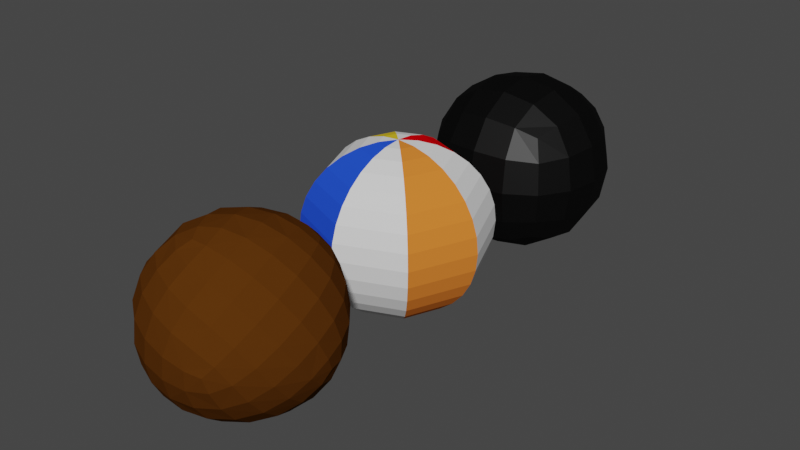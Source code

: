# Source: Ammunition.blend  (saved by Blender 2.80.75; exported with 4.5.12 LTS)
import bpy
from mathutils import Matrix  # noqa: F401  (used for matrix-valued properties, if any)

bpy.ops.wm.read_factory_settings(use_empty=True)
scene = bpy.context.scene
scene.name = 'Scene'

# ---- collections
col_collection = bpy.data.collections.new('Collection'); scene.collection.children.link(col_collection)

# ---- materials (node trees are filled in below, after node groups)
mat_brown = bpy.data.materials.new('Brown')
mat_brown.use_transparent_shadow = False
mat_darkbrown = bpy.data.materials.new('DarkBrown')
mat_darkbrown.use_transparent_shadow = False
mat_metal = bpy.data.materials.new('Metal')
mat_metal.use_transparent_shadow = False
mat_red = bpy.data.materials.new('Red')
mat_red.alpha_threshold = 0.0
mat_red.use_transparent_shadow = False
mat_red.line_color = (0.0, 0.0, 0.0, 1.0)
mat_blue = bpy.data.materials.new('Blue')
mat_blue.use_transparent_shadow = False
mat_yellow = bpy.data.materials.new('Yellow')
mat_yellow.use_transparent_shadow = False
mat_orange = bpy.data.materials.new('Orange')
mat_orange.use_transparent_shadow = False
mat_white = bpy.data.materials.new('White')
mat_white.use_transparent_shadow = False

# ---- material node trees
mat_brown.use_nodes = True; mat_brown.node_tree.nodes.clear()
_N = mat_brown.node_tree.nodes; _L = mat_brown.node_tree.links
n0 = _N.new('ShaderNodeOutputMaterial'); n0.name = 'Material Output'; n0.location = (300, 300)
n1 = _N.new('ShaderNodeBsdfDiffuse'); n1.name = 'Diffuse BSDF'; n1.location = (90, 248)
n1.inputs[0].default_value = (0.09225, 0.03054, 0.003623, 1.0)
_L.new(n1.outputs[0], n0.inputs[0])
n0.is_active_output = True
mat_darkbrown.use_nodes = True; mat_darkbrown.node_tree.nodes.clear()
_N = mat_darkbrown.node_tree.nodes; _L = mat_darkbrown.node_tree.links
n0 = _N.new('ShaderNodeOutputMaterial'); n0.name = 'Material Output'; n0.location = (300, 300)
n1 = _N.new('ShaderNodeBsdfDiffuse'); n1.name = 'Diffuse BSDF'; n1.location = (87, 235)
n1.inputs[0].default_value = (0.02658, 0.009918, 0.002054, 1.0)
_L.new(n1.outputs[0], n0.inputs[0])
n0.is_active_output = True
mat_metal.use_nodes = True; mat_metal.node_tree.nodes.clear()
_N = mat_metal.node_tree.nodes; _L = mat_metal.node_tree.links
n0 = _N.new('ShaderNodeOutputMaterial'); n0.name = 'Material Output'; n0.location = (293, 238)
n1 = _N.new('ShaderNodeBsdfAnisotropic'); n1.name = 'Glossy BSDF'; n1.location = (60, 219)
n1.distribution = 'GGX'
n1.inputs[0].default_value = (0.02479, 0.02479, 0.02479, 1.0)
_L.new(n1.outputs[0], n0.inputs[0])
n0.is_active_output = True
mat_red.use_nodes = True; mat_red.node_tree.nodes.clear()
_N = mat_red.node_tree.nodes; _L = mat_red.node_tree.links
n0 = _N.new('ShaderNodeOutputMaterial'); n0.name = 'Material Output'; n0.location = (300, 300)
n1 = _N.new('ShaderNodeBsdfDiffuse'); n1.name = 'Diffuse BSDF'; n1.location = (28, 245)
n1.inputs[0].default_value = (0.8, 0.0, 0.002543, 1.0)
_L.new(n1.outputs[0], n0.inputs[0])
n0.is_active_output = True
mat_blue.use_nodes = True; mat_blue.node_tree.nodes.clear()
_N = mat_blue.node_tree.nodes; _L = mat_blue.node_tree.links
n0 = _N.new('ShaderNodeOutputMaterial'); n0.name = 'Material Output'; n0.location = (300, 300)
n1 = _N.new('ShaderNodeBsdfDiffuse'); n1.name = 'Diffuse BSDF'; n1.location = (100, 242)
n1.inputs[0].default_value = (0.02006, 0.0817, 0.8, 1.0)
_L.new(n1.outputs[0], n0.inputs[0])
n0.is_active_output = True
mat_yellow.use_nodes = True; mat_yellow.node_tree.nodes.clear()
_N = mat_yellow.node_tree.nodes; _L = mat_yellow.node_tree.links
n0 = _N.new('ShaderNodeOutputMaterial'); n0.name = 'Material Output'; n0.location = (300, 300)
n1 = _N.new('ShaderNodeBsdfDiffuse'); n1.name = 'Diffuse BSDF'; n1.location = (81, 266)
n1.inputs[0].default_value = (0.8, 0.557, 0.02605, 1.0)
_L.new(n1.outputs[0], n0.inputs[0])
n0.is_active_output = True
mat_orange.use_nodes = True; mat_orange.node_tree.nodes.clear()
_N = mat_orange.node_tree.nodes; _L = mat_orange.node_tree.links
n0 = _N.new('ShaderNodeOutputMaterial'); n0.name = 'Material Output'; n0.location = (300, 300)
n1 = _N.new('ShaderNodeBsdfDiffuse'); n1.name = 'Diffuse BSDF'; n1.location = (32, 224)
n1.inputs[0].default_value = (0.8, 0.2112, 0.03274, 1.0)
_L.new(n1.outputs[0], n0.inputs[0])
n0.is_active_output = True
mat_white.use_nodes = True; mat_white.node_tree.nodes.clear()
_N = mat_white.node_tree.nodes; _L = mat_white.node_tree.links
n0 = _N.new('ShaderNodeOutputMaterial'); n0.name = 'Material Output'; n0.location = (300, 300)
n1 = _N.new('ShaderNodeBsdfDiffuse'); n1.name = 'Diffuse BSDF'; n1.location = (63, 277)
_L.new(n1.outputs[0], n0.inputs[0])
n0.is_active_output = True

# ---- world
world_world = bpy.data.worlds.new('World'); scene.world = world_world
world_world.use_nodes = True; world_world.node_tree.nodes.clear()
_N = world_world.node_tree.nodes; _L = world_world.node_tree.links
n0 = _N.new('ShaderNodeOutputWorld'); n0.name = 'World Output'; n0.location = (300, 300)
n1 = _N.new('ShaderNodeBackground'); n1.name = 'Background'; n1.location = (10, 300)
n1.inputs[0].default_value = (0.05088, 0.05088, 0.05088, 1.0)
_L.new(n1.outputs[0], n0.inputs[0])
n0.is_active_output = True
world_world.color = (0.05088, 0.05088, 0.05088)
world_world.use_sun_shadow = False
world_world.sun_shadow_jitter_overblur = 0.0

# ---- meshes
me_cube = bpy.data.meshes.new('Cube')
me_cube.from_pydata([(-0.3373, 0.722, 0.02736), (0.4143, 0.4778, 0.5754), (-0.7336, -0.1234, 0.212), (0.002879, -0.3728, 0.7674), (0.1001, 0.3438, -0.7461), (0.8546, 0.09815, -0.1926), (-0.3144, -0.5118, -0.5577), (0.4419, -0.7548, -0.004891), (0.8539, -0.1156, -0.1701), (0.7684, -0.3913, -0.1209), (0.6063, -0.6267, -0.05758), (0.584, 0.4456, 0.4488), (0.753, 0.3506, 0.2294), (0.8469, 0.2164, -0.01335), (-0.1882, 0.7555, 0.1763), (0.03605, 0.727, 0.3616), (0.2625, 0.6113, 0.506), (0.2923, -0.7902, -0.1552), (0.06684, -0.7566, -0.339), (-0.1602, -0.6437, -0.4854), (-0.6039, -0.2032, 0.3803), (-0.4049, -0.2922, 0.5799), (-0.2066, -0.3555, 0.7214), (0.3095, 0.3259, -0.6989), (0.5631, 0.2677, -0.5646), (0.762, 0.1794, -0.3687), (-0.6884, -0.2409, 0.01829), (-0.5975, -0.3771, -0.2257), (-0.4811, -0.4752, -0.4262), (-0.5034, 0.5971, 0.08015), (-0.6134, 0.376, 0.129), (-0.7054, 0.1014, 0.1761), (0.3773, -0.7532, 0.2002), (0.2567, -0.6738, 0.4549), (0.1143, -0.524, 0.6623), (-0.2521, -0.3488, -0.6839), (-0.1384, -0.09763, -0.7826), (-0.00449, 0.1624, -0.7965), (-0.01138, 0.4944, -0.6397), (-0.1538, 0.6442, -0.4324), (-0.2744, 0.7236, -0.1776), (0.1074, -0.1919, 0.819), (0.2413, 0.06803, 0.8052), (0.355, 0.3192, 0.7065), (-0.5007, 0.5513, -0.2016), (-0.3954, 0.4545, -0.4758), (-0.2236, 0.3099, -0.6884), (-0.6235, 0.3125, -0.1778), (-0.575, 0.188, -0.4458), (-0.387, 0.04809, -0.6677), (-0.7092, 0.02267, -0.1015), (-0.6673, -0.1067, -0.3522), (-0.4845, -0.2286, -0.5698), (-0.1465, -0.5858, 0.5639), (-0.4092, -0.5451, 0.4082), (-0.558, -0.4261, 0.1991), (-0.01907, -0.7536, 0.3375), (-0.2914, -0.7224, 0.1671), (-0.4617, -0.5912, -0.04126), (0.1306, -0.8272, 0.07711), (-0.1231, -0.799, -0.09746), (-0.3461, -0.6729, -0.2707), (0.4756, -0.6367, -0.3111), (0.2542, -0.5906, -0.5221), (-0.001131, -0.4824, -0.6589), (0.6386, -0.3904, -0.4026), (0.4155, -0.3321, -0.6285), (0.1418, -0.2295, -0.7652), (0.7364, -0.09828, -0.4297), (0.5261, -0.02936, -0.6457), (0.2597, 0.05606, -0.7775), (0.8644, -0.04244, 0.1056), (0.7702, 0.07711, 0.3748), (0.5874, 0.199, 0.5924), (0.7786, -0.3293, 0.1828), (0.6779, -0.2176, 0.4684), (0.4899, -0.07769, 0.6903), (0.6036, -0.5809, 0.2241), (0.4983, -0.4841, 0.4984), (0.3265, -0.3395, 0.711), (0.104, 0.4528, 0.6815), (-0.1513, 0.561, 0.5447), (-0.3727, 0.6071, 0.3337), (-0.03886, 0.1999, 0.7878), (-0.3127, 0.3025, 0.6511), (-0.5238, 0.3581, 0.42), (-0.1568, -0.08566, 0.8001), (-0.3678, 0.008359, 0.661), (-0.5766, 0.07952, 0.4422), (0.726, 0.4018, -0.1935), (0.5148, 0.5177, -0.3874), (0.2494, 0.5562, -0.5414), (0.6188, 0.5631, 0.04759), (0.3943, 0.6928, -0.1445), (0.122, 0.724, -0.315), (0.449, 0.6433, 0.2933), (0.226, 0.7694, 0.12), (-0.0277, 0.7976, -0.05454), (-0.2404, -0.1132, 0.3802), (-0.1379, -0.1565, 0.4863), (-0.3327, -0.2885, -0.08059), (-0.2846, -0.3632, -0.2061), (-0.3359, 0.347, -0.01469), (-0.3775, 0.2019, 0.01475), (-0.3412, 0.3118, -0.1693), (-0.3835, 0.1645, -0.1351), (-0.2673, -0.3905, 0.01537), (-0.2163, -0.4698, -0.1103), (-0.1206, -0.003505, 0.5248), (-0.2258, 0.03667, 0.4153), (-0.5568, 0.3868, -0.3334), (-0.4117, 0.2593, -0.5896), (-0.6863, 0.1032, -0.2773), (-0.5491, -0.02444, -0.5271), (-0.4145, 0.6652, -0.06913), (-0.344, 0.6138, -0.335), (-0.2059, 0.4934, -0.5777), (-0.03782, 0.3374, -0.7386), (-0.198, 0.1085, -0.7594), (-0.328, -0.1599, -0.7003), (-0.3958, -0.4015, -0.5759), (-0.5926, -0.3065, -0.4019), (-0.7235, -0.1819, -0.1645), (-0.7428, -0.07404, 0.08712), (-0.4959, 0.2032, -0.1818), (-0.5994, 0.4728, -0.03956), (-0.227, -0.6751, 0.3817), (-0.4672, -0.5957, 0.1987), (-0.08095, -0.8023, 0.1251), (-0.3312, -0.721, -0.0585), (-0.06242, -0.4728, 0.698), (-0.3193, -0.4615, 0.5889), (-0.5339, -0.3856, 0.4058), (-0.6837, -0.2506, 0.2219), (-0.3278, -0.2161, 0.4495), (-0.5079, -0.5491, -0.245), (-0.3364, -0.5923, -0.4474), (-0.1462, -0.7433, -0.3076), (0.09135, -0.8202, -0.1342), (0.3178, -0.8041, 0.02993), (0.1899, -0.7772, 0.2777), (0.05179, -0.6569, 0.5204), (0.4599, -0.5037, -0.4835), (0.2086, -0.4223, -0.6668), (0.5973, -0.2199, -0.546), (0.3461, -0.1386, -0.7293), (0.4659, -0.7223, -0.1368), (0.2788, -0.7167, -0.3452), (0.04123, -0.6397, -0.5186), (-0.1882, -0.5105, -0.6141), (-0.06529, -0.2978, -0.7488), (0.06473, -0.02943, -0.8079), (0.1698, 0.2284, -0.7769), (0.4288, 0.1602, -0.6947), (0.6664, 0.08322, -0.5214), (0.8236, 0.01666, -0.2993), (0.7729, -0.2587, -0.2912), (0.6429, -0.5271, -0.2321), (0.798, -0.1324, 0.2931), (0.652, -0.005152, 0.5497), (0.6606, -0.4161, 0.3556), (0.5146, -0.2889, 0.6122), (0.8789, 0.0406, -0.06965), (0.8345, 0.1565, 0.1815), (0.6964, 0.2769, 0.4241), (0.4985, 0.3718, 0.5982), (0.4309, 0.1303, 0.7229), (0.3008, -0.1381, 0.782), (0.1407, -0.367, 0.7612), (0.3088, -0.523, 0.6003), (0.4469, -0.6434, 0.3576), (0.5209, -0.6983, 0.09307), (0.7124, -0.4968, 0.05882), (0.8424, -0.2284, -0.0002805), (-0.1058, 0.3927, 0.6894), (-0.357, 0.4741, 0.5061), (-0.2423, 0.1092, 0.7518), (-0.4849, 0.1959, 0.5676), (0.291, 0.4801, 0.6356), (0.06166, 0.6102, 0.5412), (-0.1759, 0.6871, 0.3678), (-0.3625, 0.6919, 0.1589), (-0.5357, 0.496, 0.253), (-0.648, 0.2351, 0.3133), (-0.683, -0.03721, 0.3027), (-0.2178, -0.116, 0.5828), (-0.3138, -0.1897, 0.7183), (-0.06687, -0.258, 0.7994), (0.03816, -0.0001684, 0.8305), (0.1682, 0.2682, 0.7714), (0.5811, 0.5641, -0.1758), (0.3298, 0.6455, -0.3591), (0.4351, 0.6914, 0.08076), (0.1838, 0.7727, -0.1025), (0.8195, 0.2314, -0.1981), (0.6607, 0.355, -0.393), (0.4231, 0.4319, -0.5664), (0.1653, 0.4432, -0.6754), (0.0511, 0.6273, -0.4978), (-0.08699, 0.7476, -0.2551), (-0.2149, 0.7744, -0.007343), (0.01154, 0.7906, 0.1568), (0.2491, 0.7137, 0.3302), (0.4393, 0.5627, 0.47), (0.6212, 0.5183, 0.2616), (0.7592, 0.398, 0.01893), (-0.2715, 0.2687, -0.09843), (-0.1872, -0.3656, -0.1177), (-0.0932, -0.04674, 0.4293), (-0.5296, 0.1034, -0.01273), (-0.3454, -0.4909, 0.02677), (-0.4679, -0.2995, -0.1487), (-0.2985, 0.06135, 0.5174), (-0.4524, 0.3709, -0.0713), (-0.4526, -0.3252, 0.05308), (-0.4083, -0.03989, 0.3856), (-0.4854, 0.2693, 0.09742), (-0.3614, -0.4661, -0.1766)], [], [(110, 44, 115, 45), (51, 112, 48, 113), (111, 45, 116, 46), (120, 28, 121, 52), (105, 124, 50, 209), (124, 104, 213, 47), (29, 181, 0, 114), (166, 42, 167, 76), (40, 199, 39, 115), (165, 43, 166, 73), (39, 198, 38, 116), (56, 141, 53, 126), (38, 197, 4, 117), (4, 152, 37, 117), (45, 115, 39, 116), (50, 124, 47, 112), (37, 151, 36, 118), (52, 113, 49, 119), (122, 26, 123, 50), (36, 150, 35, 119), (35, 149, 6, 120), (6, 136, 28, 120), (44, 125, 29, 114), (28, 135, 27, 121), (181, 29, 182, 82), (121, 27, 122, 51), (27, 211, 26, 122), (2, 184, 31, 123), (103, 209, 31, 216), (26, 133, 2, 123), (51, 122, 50, 112), (52, 121, 51, 113), (105, 206, 104, 124), (30, 182, 29, 125), (48, 112, 47, 110), (49, 113, 48, 111), (126, 53, 131, 54), (60, 128, 57, 129), (127, 54, 132, 55), (210, 107, 217, 58), (58, 217, 27, 135), (67, 143, 64, 150), (3, 187, 22, 130), (118, 36, 119, 49), (22, 186, 21, 131), (130, 34, 168, 3), (106, 210, 55, 214), (21, 134, 20, 132), (65, 157, 62, 142), (20, 184, 2, 133), (101, 211, 27, 217), (99, 208, 98, 134), (138, 17, 139, 59), (0, 200, 40, 114), (6, 149, 19, 136), (53, 141, 34, 130), (19, 148, 18, 137), (137, 18, 138, 60), (18, 147, 17, 138), (139, 7, 171, 32), (17, 146, 7, 139), (140, 32, 170, 33), (60, 138, 59, 128), (61, 137, 60, 129), (141, 33, 169, 34), (57, 128, 56, 126), (58, 129, 57, 127), (142, 62, 147, 63), (69, 144, 66, 145), (143, 63, 148, 64), (152, 23, 153, 70), (76, 159, 73, 166), (7, 146, 10, 171), (63, 147, 18, 148), (64, 148, 19, 149), (74, 173, 71, 158), (140, 33, 141, 56), (150, 36, 151, 67), (68, 156, 65, 144), (151, 37, 152, 70), (70, 145, 67, 151), (154, 25, 155, 68), (197, 38, 198, 91), (152, 4, 197, 23), (62, 157, 10, 146), (153, 23, 196, 24), (153, 24, 154, 69), (154, 24, 195, 25), (8, 155, 5, 162), (155, 25, 194, 5), (93, 190, 90, 191), (9, 156, 8, 173), (69, 154, 68, 144), (70, 153, 69, 145), (10, 157, 9, 172), (66, 144, 65, 142), (67, 145, 66, 143), (158, 71, 163, 72), (78, 160, 75, 161), (159, 72, 164, 73), (168, 34, 169, 79), (85, 175, 82, 182), (205, 12, 163, 13), (204, 11, 164, 12), (83, 189, 80, 174), (203, 1, 165, 11), (77, 172, 74, 160), (189, 42, 166, 43), (49, 111, 46, 118), (79, 161, 76, 167), (170, 32, 171, 77), (188, 41, 167, 42), (187, 3, 168, 41), (149, 35, 150, 64), (119, 35, 120, 52), (71, 173, 8, 162), (169, 33, 170, 78), (75, 158, 72, 159), (203, 11, 204, 95), (171, 10, 172, 77), (78, 170, 77, 160), (79, 169, 78, 161), (172, 9, 173, 74), (75, 160, 74, 158), (76, 161, 75, 159), (84, 174, 81, 175), (174, 80, 179, 81), (87, 176, 84, 177), (175, 81, 180, 82), (184, 20, 215, 88), (94, 191, 91, 198), (1, 203, 16, 178), (47, 125, 44, 110), (16, 202, 15, 179), (62, 146, 17, 147), (15, 201, 14, 180), (92, 205, 89, 190), (14, 200, 0, 181), (182, 30, 183, 85), (86, 188, 83, 176), (88, 177, 85, 183), (186, 22, 187, 86), (183, 30, 216, 31), (109, 212, 88, 215), (139, 32, 140, 59), (134, 98, 215, 20), (185, 99, 134, 21), (185, 21, 186, 87), (208, 99, 185, 108), (188, 42, 189, 83), (46, 116, 38, 117), (87, 186, 86, 176), (88, 212, 87, 177), (84, 176, 83, 174), (85, 177, 84, 175), (48, 110, 45, 111), (190, 89, 195, 90), (96, 192, 93, 193), (191, 90, 196, 91), (200, 14, 201, 97), (207, 101, 217, 107), (167, 41, 168, 79), (89, 194, 25, 195), (133, 26, 214, 55), (90, 195, 24, 196), (91, 196, 23, 197), (198, 39, 199, 94), (95, 204, 92, 192), (199, 40, 200, 97), (97, 193, 94, 199), (202, 16, 203, 95), (187, 41, 188, 86), (89, 205, 13, 194), (201, 15, 202, 96), (204, 12, 205, 92), (206, 102, 213, 104), (96, 202, 95, 192), (97, 201, 96, 193), (93, 192, 92, 190), (94, 193, 93, 191), (103, 216, 102, 206), (107, 210, 106, 207), (207, 100, 211, 101), (208, 108, 212, 109), (213, 102, 216, 30), (127, 55, 210, 58), (106, 214, 100, 207), (59, 140, 56, 128), (61, 129, 58, 135), (135, 28, 136, 61), (80, 189, 43, 178), (57, 126, 54, 127), (66, 142, 63, 143), (109, 215, 98, 208), (108, 185, 87, 212), (105, 209, 103, 206), (136, 19, 137, 61), (194, 13, 162, 5), (155, 8, 156, 68), (156, 9, 157, 65), (178, 43, 165, 1), (73, 164, 11, 165), (72, 163, 12, 164), (71, 162, 13, 163), (82, 180, 14, 181), (81, 179, 15, 180), (80, 178, 16, 179), (211, 100, 214, 26), (55, 132, 20, 133), (54, 131, 21, 132), (53, 130, 22, 131), (183, 31, 184, 88), (123, 31, 209, 50), (117, 37, 118, 46), (44, 114, 40, 115), (47, 213, 30, 125)])
me_cube.polygons.foreach_set('material_index', [0, 0, 0, 0, 0, 0, 0, 0, 0, 0, 0, 0, 0, 0, 0, 0, 0, 0, 0, 0, 0, 0, 0, 0, 0, 0, 0, 0, 0, 0, 0, 0, 1, 0, 0, 0, 0, 0, 0, 0, 0, 0, 0, 0, 0, 0, 0, 0, 0, 0, 0, 1, 0, 0, 0, 0, 0, 0, 0, 0, 0, 0, 0, 0, 0, 0, 0, 0, 0, 0, 0, 0, 0, 0, 0, 0, 0, 0, 0, 0, 0, 0, 0, 0, 0, 0, 0, 0, 0, 0, 0, 0, 0, 0, 0, 0, 0, 0, 0, 0, 0, 0, 0, 0, 0, 0, 0, 0, 0, 0, 0, 0, 0, 0, 0, 0, 0, 0, 0, 0, 0, 0, 0, 0, 0, 0, 0, 0, 0, 0, 0, 0, 0, 0, 0, 0, 0, 0, 0, 0, 0, 0, 0, 0, 0, 0, 0, 0, 1, 0, 0, 0, 0, 0, 0, 0, 0, 0, 0, 0, 1, 0, 0, 0, 0, 0, 0, 0, 0, 0, 0, 0, 0, 0, 0, 1, 0, 0, 0, 0, 1, 1, 1, 1, 0, 0, 1, 0, 0, 0, 0, 0, 0, 1, 0, 1, 0, 0, 0, 0, 0, 0, 0, 0, 0, 0, 0, 0, 0, 0, 0, 0, 0, 0, 0, 0])
_uv = me_cube.uv_layers.new(name='UVMap')
_uv.uv.foreach_set('vector', [0.4688, 0.09375, 0.4375, 0.0625, 0.4688, 0.03125, 0.5, 0.0625, 0.5, 0.1875, 0.4696, 0.1563, 0.5, 0.125, 0.5313, 0.1563, 0.5313, 0.09375, 0.5, 0.0625, 0.5313, 0.03125, 0.5625, 0.0625, 0.5938, 0.2188, 0.5625, 0.25, 0.5315, 0.2188, 0.5625, 0.1875, 0.4219, 0.1719, 0.435, 0.1563, 0.4375, 0.1875, 0.405, 0.1862, 0.435, 0.1563, 0.4219, 0.1406, 0.405, 0.1263, 0.4375, 0.125, 0.375, 0.5625, 0.3438, 0.5313, 0.375, 0.0, 0.4063, 0.03125, 0.5938, 0.8438, 0.625, 0.875, 0.5938, 0.9063, 0.5625, 0.875, 0.875, 0.6875, 0.8438, 0.6562, 0.5, 0.0, 0.4688, 0.03125, 0.5938, 0.7813, 0.625, 0.8125, 0.5938, 0.8438, 0.5625, 0.8125, 0.875, 0.625, 0.8438, 0.5938, 0.5625, 0.0, 0.5313, 0.03125, 0.4375, 0.375, 0.4063, 0.3438, 0.4375, 0.3125, 0.4688, 0.3438, 0.875, 0.5625, 0.8438, 0.5313, 0.625, 0.0, 0.5938, 0.03125, 0.625, 0.75, 0.5938, 0.7188, 0.625, 0.0625, 0.5938, 0.03125, 0.5, 0.0625, 0.4688, 0.03125, 0.5, 0.0, 0.5313, 0.03125, 0.4375, 0.1875, 0.435, 0.1563, 0.4375, 0.125, 0.4696, 0.1563, 0.625, 0.6875, 0.5938, 0.6562, 0.625, 0.125, 0.5938, 0.09375, 0.5625, 0.1875, 0.5313, 0.1563, 0.5625, 0.125, 0.5938, 0.1563, 0.4688, 0.2179, 0.4271, 0.25, 0.406, 0.2198, 0.4375, 0.1875, 0.625, 0.625, 0.5938, 0.5938, 0.625, 0.1875, 0.5938, 0.1563, 0.625, 0.5625, 0.5938, 0.5313, 0.625, 0.25, 0.5938, 0.2188, 0.625, 0.5, 0.5938, 0.4688, 0.5625, 0.25, 0.5938, 0.2188, 0.4375, 0.0625, 0.4063, 0.09266, 0.375, 0.0625, 0.4063, 0.03125, 0.625, 0.4375, 0.5938, 0.4073, 0.5104, 0.25, 0.5315, 0.2188, 0.3438, 0.5313, 0.375, 0.5625, 0.3438, 0.5935, 0.3125, 0.5625, 0.5315, 0.2188, 0.5104, 0.25, 0.4688, 0.2179, 0.5, 0.1875, 0.5104, 0.25, 0.4688, 0.2491, 0.4271, 0.25, 0.4688, 0.2179, 0.375, 0.75, 0.3448, 0.719, 0.375, 0.1979, 0.406, 0.2198, 0.375, 0.1771, 0.405, 0.1862, 0.375, 0.6979, 0.3741, 0.6563, 0.625, 0.3021, 0.594, 0.2802, 0.375, 0.25, 0.406, 0.2198, 0.5, 0.1875, 0.4688, 0.2179, 0.4375, 0.1875, 0.4696, 0.1563, 0.5625, 0.1875, 0.5315, 0.2188, 0.5, 0.1875, 0.5313, 0.1563, 0.4219, 0.1719, 0.4046, 0.1563, 0.4219, 0.1406, 0.435, 0.1563, 0.375, 0.6146, 0.3438, 0.5935, 0.375, 0.0625, 0.4063, 0.09266, 0.5, 0.125, 0.4696, 0.1563, 0.4375, 0.125, 0.4688, 0.09375, 0.5625, 0.125, 0.5313, 0.1563, 0.5, 0.125, 0.5313, 0.09375, 0.4688, 0.3438, 0.4375, 0.3125, 0.4685, 0.2813, 0.5, 0.3125, 0.5, 0.4375, 0.4688, 0.4063, 0.5, 0.375, 0.5313, 0.4063, 0.5304, 0.3438, 0.5, 0.3125, 0.5313, 0.2821, 0.5625, 0.3125, 0.565, 0.3438, 0.5781, 0.3594, 0.595, 0.3737, 0.5625, 0.375, 0.5625, 0.375, 0.595, 0.3737, 0.625, 0.3854, 0.5938, 0.4073, 0.5625, 0.625, 0.5313, 0.5938, 0.5625, 0.5625, 0.5938, 0.5938, 0.125, 0.75, 0.1563, 0.7188, 0.4375, 0.25, 0.4063, 0.2813, 0.5938, 0.09375, 0.625, 0.125, 0.5938, 0.1563, 0.5625, 0.125, 0.1875, 0.75, 0.2177, 0.7188, 0.4896, 0.25, 0.4685, 0.2813, 0.4063, 0.2813, 0.5625, 1.0, 0.5938, 0.9688, 0.375, 0.25, 0.5781, 0.3281, 0.565, 0.3438, 0.5625, 0.3125, 0.595, 0.3138, 0.4896, 0.25, 0.5313, 0.2509, 0.5729, 0.25, 0.5313, 0.2821, 0.4375, 0.625, 0.4063, 0.5938, 0.4375, 0.5625, 0.4688, 0.5938, 0.3229, 0.75, 0.3448, 0.719, 0.625, 0.25, 0.594, 0.2802, 0.5, 0.25, 0.4688, 0.2491, 0.625, 0.3854, 0.595, 0.3737, 0.2604, 0.75, 0.2813, 0.7204, 0.5625, 0.25, 0.5313, 0.2509, 0.4688, 0.4688, 0.4375, 0.5, 0.4063, 0.4688, 0.4375, 0.4375, 0.875, 0.75, 0.8438, 0.7188, 0.4375, 0.0, 0.4063, 0.03125, 0.625, 0.5, 0.5938, 0.5313, 0.5625, 0.5, 0.5938, 0.4688, 0.4375, 0.3125, 0.4063, 0.3438, 0.375, 0.3125, 0.4063, 0.2813, 0.5625, 0.5, 0.5313, 0.5313, 0.5, 0.5, 0.5313, 0.4688, 0.5313, 0.4688, 0.5, 0.5, 0.4688, 0.4688, 0.5, 0.4375, 0.5, 0.5, 0.4688, 0.5313, 0.4375, 0.5, 0.4688, 0.4688, 0.4063, 0.4688, 0.375, 1.0, 0.4063, 0.9688, 0.375, 0.4375, 0.4375, 0.5, 0.4063, 0.5313, 0.375, 0.5, 0.4063, 0.4688, 0.4063, 0.4063, 0.4375, 1.0, 0.4688, 0.9688, 0.375, 0.375, 0.5, 0.4375, 0.4688, 0.4688, 0.4375, 0.4375, 0.4688, 0.4063, 0.5625, 0.4375, 0.5313, 0.4688, 0.5, 0.4375, 0.5313, 0.4063, 0.4063, 0.3438, 0.5, 1.0, 0.5313, 0.9688, 0.375, 0.3125, 0.5, 0.375, 0.4688, 0.4063, 0.4375, 0.375, 0.4688, 0.3438, 0.5625, 0.375, 0.5313, 0.4063, 0.5, 0.375, 0.5304, 0.3438, 0.4688, 0.5938, 0.4375, 0.5625, 0.4688, 0.5313, 0.5, 0.5625, 0.5, 0.6875, 0.4688, 0.6563, 0.5, 0.625, 0.5313, 0.6563, 0.5313, 0.5938, 0.5, 0.5625, 0.5313, 0.5313, 0.5625, 0.5625, 0.5938, 0.7188, 0.5625, 0.75, 0.5313, 0.7188, 0.5625, 0.6875, 0.5625, 0.875, 0.5313, 0.8438, 0.5625, 0.8125, 0.5938, 0.8438, 0.375, 0.5, 0.4063, 0.5313, 0.375, 0.9375, 0.4063, 0.9688, 0.5, 0.5625, 0.4688, 0.5313, 0.5, 0.5, 0.5313, 0.5313, 0.5625, 0.5625, 0.5313, 0.5313, 0.5625, 0.5, 0.5938, 0.5313, 0.4375, 0.875, 0.4063, 0.8438, 0.4375, 0.8125, 0.4688, 0.8438, 0.4063, 0.4063, 0.375, 0.375, 0.4063, 0.3438, 0.4375, 0.375, 0.5938, 0.5938, 0.625, 0.625, 0.5938, 0.6562, 0.5625, 0.625, 0.4375, 0.6875, 0.4063, 0.6563, 0.4375, 0.625, 0.4688, 0.6563, 0.5938, 0.6562, 0.625, 0.6875, 0.5938, 0.7188, 0.5625, 0.6875, 0.5625, 0.6875, 0.5313, 0.6563, 0.5625, 0.625, 0.5938, 0.6562, 0.4688, 0.7188, 0.4375, 0.75, 0.4063, 0.7188, 0.4375, 0.6875, 0.8438, 0.5313, 0.875, 0.5625, 0.8438, 0.5938, 0.8125, 0.5625, 0.5938, 0.7188, 0.875, 0.5, 0.8438, 0.5313, 0.5625, 0.75, 0.4375, 0.5625, 0.4063, 0.5938, 0.375, 0.5625, 0.4063, 0.5313, 0.5313, 0.7188, 0.8125, 0.5, 0.7813, 0.5313, 0.5, 0.75, 0.5313, 0.7188, 0.5, 0.75, 0.4688, 0.7188, 0.5, 0.6875, 0.4688, 0.7188, 0.75, 0.5, 0.7188, 0.5313, 0.4375, 0.75, 0.375, 0.6875, 0.4063, 0.7188, 0.375, 0.75, 0.4063, 0.7813, 0.4063, 0.7188, 0.6875, 0.5, 0.6563, 0.5313, 0.375, 0.75, 0.75, 0.625, 0.7188, 0.5938, 0.75, 0.5625, 0.7813, 0.5938, 0.375, 0.625, 0.4063, 0.6563, 0.375, 0.8125, 0.4063, 0.8438, 0.5, 0.6875, 0.4688, 0.7188, 0.4375, 0.6875, 0.4688, 0.6563, 0.5625, 0.6875, 0.5313, 0.7188, 0.5, 0.6875, 0.5313, 0.6563, 0.375, 0.5625, 0.4063, 0.5938, 0.375, 0.875, 0.4063, 0.9063, 0.5, 0.625, 0.4688, 0.6563, 0.4375, 0.625, 0.4688, 0.5938, 0.5625, 0.625, 0.5313, 0.6563, 0.5, 0.625, 0.5313, 0.5938, 0.4688, 0.8438, 0.4375, 0.8125, 0.4688, 0.7813, 0.5, 0.8125, 0.5, 0.9375, 0.4688, 0.9063, 0.5, 0.875, 0.5313, 0.9063, 0.5313, 0.8438, 0.5, 0.8125, 0.5313, 0.7813, 0.5625, 0.8125, 0.5938, 0.9688, 0.5625, 1.0, 0.5313, 0.9688, 0.5625, 0.9375, 0.3125, 0.625, 0.2813, 0.5938, 0.3125, 0.5625, 0.3438, 0.5935, 0.6563, 0.5938, 0.5, 0.75, 0.4688, 0.7813, 0.625, 0.5625, 0.6563, 0.6563, 0.5625, 0.75, 0.5313, 0.7813, 0.625, 0.625, 0.1875, 0.625, 0.1563, 0.5938, 0.1875, 0.5625, 0.2188, 0.5938, 0.6563, 0.7188, 0.625, 0.75, 0.5938, 0.7813, 0.625, 0.6875, 0.4375, 0.9375, 0.4063, 0.9063, 0.4375, 0.875, 0.4688, 0.9063, 0.1563, 0.5938, 0.625, 0.875, 0.5938, 0.8438, 0.125, 0.5625, 0.5625, 0.125, 0.5313, 0.09375, 0.5625, 0.0625, 0.5938, 0.09375, 0.5625, 0.9375, 0.5313, 0.9063, 0.5625, 0.875, 0.5938, 0.9063, 0.4688, 0.9688, 0.4375, 1.0, 0.4063, 0.9688, 0.4375, 0.9375, 0.1563, 0.6563, 0.625, 0.9375, 0.5938, 0.9063, 0.125, 0.625, 0.1563, 0.7188, 0.625, 1.0, 0.5938, 0.9688, 0.125, 0.6875, 0.5938, 0.5313, 0.625, 0.5625, 0.5938, 0.5938, 0.5625, 0.5625, 0.5938, 0.1563, 0.625, 0.1875, 0.5938, 0.2188, 0.5625, 0.1875, 0.4375, 0.8125, 0.4063, 0.8438, 0.375, 0.8125, 0.4063, 0.7813, 0.5313, 0.9688, 0.5, 1.0, 0.4688, 0.9688, 0.5, 0.9375, 0.5, 0.875, 0.4688, 0.8438, 0.5, 0.8125, 0.5313, 0.8438, 0.6563, 0.7188, 0.625, 0.6875, 0.6563, 0.6563, 0.6875, 0.6875, 0.4063, 0.9688, 0.375, 0.9375, 0.4063, 0.9063, 0.4375, 0.9375, 0.5, 0.9375, 0.4688, 0.9688, 0.4375, 0.9375, 0.4688, 0.9063, 0.5625, 0.9375, 0.5313, 0.9688, 0.5, 0.9375, 0.5313, 0.9063, 0.4063, 0.9063, 0.375, 0.875, 0.4063, 0.8438, 0.4375, 0.875, 0.5, 0.875, 0.4688, 0.9063, 0.4375, 0.875, 0.4688, 0.8438, 0.5625, 0.875, 0.5313, 0.9063, 0.5, 0.875, 0.5313, 0.8438, 0.25, 0.625, 0.2188, 0.5938, 0.25, 0.5625, 0.2813, 0.5938, 0.2188, 0.5938, 0.1875, 0.5625, 0.2188, 0.5313, 0.25, 0.5625, 0.25, 0.6875, 0.2188, 0.6562, 0.25, 0.625, 0.2813, 0.6554, 0.2813, 0.5938, 0.25, 0.5625, 0.2813, 0.5313, 0.3125, 0.5625, 0.3448, 0.719, 0.3229, 0.75, 0.3112, 0.72, 0.3125, 0.6875, 0.8125, 0.625, 0.7813, 0.5938, 0.8125, 0.5625, 0.8438, 0.5938, 0.625, 0.75, 0.6563, 0.7188, 0.1875, 0.5, 0.1563, 0.5313, 0.4375, 0.125, 0.4063, 0.09266, 0.4375, 0.0625, 0.4688, 0.09375, 0.6875, 0.75, 0.7188, 0.7188, 0.25, 0.5, 0.2188, 0.5313, 0.4375, 0.5625, 0.4063, 0.5313, 0.4375, 0.5, 0.4688, 0.5313, 0.75, 0.75, 0.7813, 0.7188, 0.3125, 0.5, 0.2813, 0.5313, 0.6875, 0.625, 0.6563, 0.5938, 0.6875, 0.5625, 0.7188, 0.5938, 0.8125, 0.75, 0.8438, 0.7188, 0.375, 0.5, 0.3438, 0.5313, 0.3438, 0.5935, 0.375, 0.6146, 0.3429, 0.6563, 0.3125, 0.625, 0.1875, 0.6875, 0.1563, 0.6563, 0.1875, 0.625, 0.2188, 0.6562, 0.3125, 0.6875, 0.2813, 0.6554, 0.3125, 0.625, 0.3429, 0.6563, 0.2177, 0.7188, 0.1875, 0.75, 0.1563, 0.7188, 0.1875, 0.6875, 0.3429, 0.6563, 0.375, 0.6146, 0.3741, 0.6563, 0.375, 0.6979, 0.2969, 0.7031, 0.2813, 0.69, 0.3125, 0.6875, 0.3112, 0.72, 0.4063, 0.4688, 0.375, 0.4375, 0.4063, 0.4063, 0.4375, 0.4375, 0.5313, 0.2509, 0.3021, 0.75, 0.3112, 0.72, 0.5729, 0.25, 0.2513, 0.72, 0.5, 0.25, 0.5313, 0.2509, 0.2396, 0.75, 0.2513, 0.72, 0.2396, 0.75, 0.2177, 0.7188, 0.25, 0.6875, 0.2813, 0.7204, 0.2604, 0.75, 0.2513, 0.72, 0.2656, 0.7031, 0.1563, 0.6563, 0.125, 0.625, 0.1563, 0.5938, 0.1875, 0.625, 0.5625, 0.0625, 0.5313, 0.03125, 0.5625, 0.0, 0.5938, 0.03125, 0.25, 0.6875, 0.2177, 0.7188, 0.1875, 0.6875, 0.2188, 0.6562, 0.3125, 0.6875, 0.2813, 0.69, 0.25, 0.6875, 0.2813, 0.6554, 0.25, 0.625, 0.2188, 0.6562, 0.1875, 0.625, 0.2188, 0.5938, 0.3125, 0.625, 0.2813, 0.6554, 0.25, 0.625, 0.2813, 0.5938, 0.5, 0.125, 0.4688, 0.09375, 0.5, 0.0625, 0.5313, 0.09375, 0.7188, 0.5938, 0.6875, 0.5625, 0.7188, 0.5313, 0.75, 0.5625, 0.75, 0.6875, 0.7188, 0.6563, 0.75, 0.625, 0.7813, 0.6563, 0.7813, 0.5938, 0.75, 0.5625, 0.7813, 0.5313, 0.8125, 0.5625, 0.8438, 0.7188, 0.8125, 0.75, 0.7813, 0.7188, 0.8125, 0.6875, 0.5954, 0.3438, 0.625, 0.3646, 0.595, 0.3737, 0.5781, 0.3594, 0.5938, 0.9063, 0.625, 0.9375, 0.5938, 0.9688, 0.5625, 0.9375, 0.6875, 0.5625, 0.6563, 0.5313, 0.6875, 0.5, 0.7188, 0.5313, 0.594, 0.2802, 0.625, 0.3021, 0.595, 0.3138, 0.5625, 0.3125, 0.75, 0.5625, 0.7188, 0.5313, 0.75, 0.5, 0.7813, 0.5313, 0.8125, 0.5625, 0.7813, 0.5313, 0.8125, 0.5, 0.8438, 0.5313, 0.8438, 0.5938, 0.875, 0.625, 0.8438, 0.6562, 0.8125, 0.625, 0.6875, 0.6875, 0.6563, 0.6563, 0.6875, 0.625, 0.7188, 0.6563, 0.8438, 0.6562, 0.875, 0.6875, 0.8438, 0.7188, 0.8125, 0.6875, 0.8125, 0.6875, 0.7813, 0.6563, 0.8125, 0.625, 0.8438, 0.6562, 0.7188, 0.7188, 0.6875, 0.75, 0.6563, 0.7188, 0.6875, 0.6875, 0.1563, 0.7188, 0.125, 0.6875, 0.1563, 0.6563, 0.1875, 0.6875, 0.6875, 0.5625, 0.6563, 0.5938, 0.625, 0.5625, 0.6563, 0.5313, 0.7813, 0.7188, 0.75, 0.75, 0.7188, 0.7188, 0.75, 0.6875, 0.6563, 0.6563, 0.625, 0.625, 0.6563, 0.5938, 0.6875, 0.625, 0.4046, 0.1563, 0.375, 0.1354, 0.405, 0.1263, 0.4219, 0.1406, 0.75, 0.6875, 0.7188, 0.7188, 0.6875, 0.6875, 0.7188, 0.6563, 0.8125, 0.6875, 0.7813, 0.7188, 0.75, 0.6875, 0.7813, 0.6563, 0.75, 0.625, 0.7188, 0.6563, 0.6875, 0.625, 0.7188, 0.5938, 0.8125, 0.625, 0.7813, 0.6563, 0.75, 0.625, 0.7813, 0.5938, 0.375, 0.6875, 0.3741, 0.6563, 0.375, 0.1354, 0.4046, 0.1563, 0.5781, 0.3594, 0.565, 0.3438, 0.5781, 0.3281, 0.5954, 0.3438, 0.5954, 0.3438, 0.4375, 0.25, 0.4688, 0.2491, 0.625, 0.3646, 0.2813, 0.7204, 0.2656, 0.7031, 0.2813, 0.69, 0.2969, 0.7031, 0.405, 0.1263, 0.375, 0.625, 0.3741, 0.6563, 0.375, 0.1146, 0.5304, 0.3438, 0.5625, 0.3125, 0.565, 0.3438, 0.5625, 0.375, 0.5781, 0.3281, 0.595, 0.3138, 0.625, 0.3229, 0.5954, 0.3438, 0.4375, 0.4375, 0.4063, 0.4063, 0.4375, 0.375, 0.4688, 0.4063, 0.5625, 0.4375, 0.5313, 0.4063, 0.5625, 0.375, 0.5938, 0.4073, 0.5938, 0.4073, 0.625, 0.4375, 0.5938, 0.4688, 0.5625, 0.4375, 0.1875, 0.5625, 0.1563, 0.5938, 0.125, 0.5625, 0.1563, 0.5313, 0.5, 0.375, 0.4688, 0.3438, 0.5, 0.3125, 0.5304, 0.3438, 0.5, 0.625, 0.4688, 0.5938, 0.5, 0.5625, 0.5313, 0.5938, 0.2969, 0.7031, 0.3112, 0.72, 0.3021, 0.75, 0.2813, 0.7204, 0.2656, 0.7031, 0.2513, 0.72, 0.25, 0.6875, 0.2813, 0.69, 0.4219, 0.1719, 0.405, 0.1862, 0.375, 0.1771, 0.4046, 0.1563, 0.5938, 0.4688, 0.5625, 0.5, 0.5313, 0.4688, 0.5625, 0.4375, 0.6563, 0.5313, 0.4375, 0.75, 0.4063, 0.7813, 0.625, 0.5, 0.4063, 0.7188, 0.375, 0.6875, 0.4063, 0.6563, 0.4375, 0.6875, 0.4063, 0.6563, 0.375, 0.625, 0.4063, 0.5938, 0.4375, 0.625, 0.1563, 0.5313, 0.625, 0.8125, 0.5938, 0.7813, 0.125, 0.5, 0.5625, 0.8125, 0.5313, 0.7813, 0.5625, 0.75, 0.5938, 0.7813, 0.5, 0.8125, 0.4688, 0.7813, 0.5, 0.75, 0.5313, 0.7813, 0.4375, 0.8125, 0.4063, 0.7813, 0.4375, 0.75, 0.4688, 0.7813, 0.3125, 0.5625, 0.2813, 0.5313, 0.3125, 0.5, 0.3438, 0.5313, 0.25, 0.5625, 0.2188, 0.5313, 0.25, 0.5, 0.2813, 0.5313, 0.1875, 0.5625, 0.1563, 0.5313, 0.1875, 0.5, 0.2188, 0.5313, 0.4688, 0.2491, 0.625, 0.3229, 0.595, 0.3138, 0.4271, 0.25, 0.5625, 0.3125, 0.5313, 0.2821, 0.5729, 0.25, 0.594, 0.2802, 0.5, 0.3125, 0.4685, 0.2813, 0.4896, 0.25, 0.5313, 0.2821, 0.4375, 0.3125, 0.4063, 0.2813, 0.4375, 0.25, 0.4685, 0.2813, 0.3429, 0.6563, 0.375, 0.6979, 0.3448, 0.719, 0.3125, 0.6875, 0.406, 0.2198, 0.375, 0.1979, 0.405, 0.1862, 0.4375, 0.1875, 0.5938, 0.03125, 0.625, 0.0625, 0.5938, 0.09375, 0.5625, 0.0625, 0.4375, 0.0625, 0.4063, 0.03125, 0.4375, 0.0, 0.4688, 0.03125, 0.4375, 0.125, 0.405, 0.1263, 0.375, 0.1146, 0.4063, 0.09266])
me_cube.materials.append(mat_brown)
me_cube.materials.append(mat_darkbrown)
me_cube.use_remesh_preserve_volume = False
me_cube.use_remesh_preserve_attributes = False
me_cube.use_mirror_vertex_groups = False
me_cube.update()
me_cube_001 = bpy.data.meshes.new('Cube.001')
me_cube_001.from_pydata([(0.5, 0.5, 0.5), (0.5, 0.5, -0.5), (0.5, -0.5, 0.5), (0.5, -0.5, -0.5), (-0.5, 0.5, 0.5), (-0.5, 0.5, -0.5), (-0.5, -0.5, 0.5), (-0.5, -0.5, -0.5), (-0.5729, 0.2966, -0.5729), (-0.6096, 1.583e-08, -0.6096), (-0.5729, -0.2966, -0.5729), (0.2966, 0.5729, -0.5729), (5.588e-09, 0.6096, -0.6096), (-0.2966, 0.5729, -0.5729), (0.5729, 0.5729, 0.2966), (0.6096, 0.6096, 1.863e-09), (0.5729, 0.5729, -0.2966), (-0.5729, -0.5729, -0.2966), (-0.6096, -0.6096, -2.794e-09), (-0.5729, -0.5729, 0.2966), (0.5729, -0.5729, 0.2966), (0.6096, -0.6096, 1.863e-09), (0.5729, -0.5729, -0.2966), (-0.5729, 0.5729, 0.2966), (-0.6096, 0.6096, -2.794e-09), (-0.5729, 0.5729, -0.2966), (0.2966, -0.5729, 0.5729), (-1.863e-09, -0.6096, 0.6096), (-0.2966, -0.5729, 0.5729), (0.5729, 0.2966, 0.5729), (0.6096, -1.863e-09, 0.6096), (0.5729, -0.2966, 0.5729), (-0.2966, -0.5729, -0.5729), (-9.313e-10, -0.6096, -0.6096), (0.2966, -0.5729, -0.5729), (-0.5729, -0.2966, 0.5729), (-0.6096, 6.519e-09, 0.6096), (-0.5729, 0.2966, 0.5729), (-0.2966, 0.5729, 0.5729), (1.863e-09, 0.6096, 0.6096), (0.2966, 0.5729, 0.5729), (0.5729, -0.2966, -0.5729), (0.6096, -1.863e-09, -0.6096), (0.5729, 0.2966, -0.5729), (0.3162, 0.3162, 0.729), (5.588e-09, 0.3331, 0.7818), (-0.3162, 0.3162, 0.729), (0.3331, -6.519e-09, 0.7818), (-6.519e-09, 8.382e-09, 0.8395), (-0.3331, 5.588e-09, 0.7818), (0.3162, -0.3162, 0.729), (-1.118e-08, -0.3331, 0.7818), (-0.3162, -0.3162, 0.729), (0.3162, -0.729, -0.3162), (0.3331, -0.7818, -5.588e-09), (0.3162, -0.729, 0.3162), (-1.024e-08, -0.7818, -0.3331), (1.304e-08, -0.8395, 4.657e-09), (9.313e-09, -0.7818, 0.3331), (-0.3162, -0.729, -0.3162), (-0.3331, -0.7818, 7.451e-09), (-0.3162, -0.729, 0.3162), (-0.729, -0.3162, -0.3162), (-0.7818, -0.3331, -9.313e-09), (-0.729, -0.3162, 0.3162), (-0.7818, 2.515e-08, -0.3331), (-0.8395, 1.024e-08, 5.588e-09), (-0.7818, -1.863e-09, 0.3331), (-0.729, 0.3162, -0.3162), (-0.7818, 0.3331, 1.118e-08), (-0.729, 0.3162, 0.3162), (-0.3162, 0.3162, -0.729), (-7.451e-09, 0.3331, -0.7818), (0.3162, 0.3162, -0.729), (-0.3331, -1.397e-08, -0.7818), (0.0, -5.588e-09, -0.8395), (0.3331, 5.588e-09, -0.7818), (-0.3162, -0.3162, -0.729), (1.49e-08, -0.3331, -0.7818), (0.3162, -0.3162, -0.729), (0.729, 0.3162, -0.3162), (0.7818, 0.3331, -7.451e-09), (0.729, 0.3162, 0.3162), (0.7818, -1.397e-08, -0.3331), (0.8395, 9.313e-09, 0.0), (0.7818, 9.313e-09, 0.3331), (0.729, -0.3162, -0.3162), (0.7818, -0.3331, 1.49e-08), (0.729, -0.3162, 0.3162), (-0.3162, 0.729, -0.3162), (-0.3331, 0.7818, -9.313e-09), (-0.3162, 0.729, 0.3162), (2.142e-08, 0.7818, -0.3331), (1.304e-08, 0.8395, 7.451e-09), (-5.588e-09, 0.7818, 0.3331), (0.3162, 0.729, -0.3162), (0.3331, 0.7818, 1.49e-08), (0.3162, 0.729, 0.3162)], [], [(44, 45, 48, 47), (45, 46, 49, 48), (47, 48, 51, 50), (48, 49, 52, 51), (0, 40, 44, 29), (40, 39, 45, 44), (39, 38, 46, 45), (38, 4, 37, 46), (46, 37, 36, 49), (49, 36, 35, 52), (52, 35, 6, 28), (51, 52, 28, 27), (50, 51, 27, 26), (31, 50, 26, 2), (30, 47, 50, 31), (29, 44, 47, 30), (53, 54, 57, 56), (54, 55, 58, 57), (56, 57, 60, 59), (57, 58, 61, 60), (3, 22, 53, 34), (22, 21, 54, 53), (21, 20, 55, 54), (20, 2, 26, 55), (55, 26, 27, 58), (58, 27, 28, 61), (61, 28, 6, 19), (60, 61, 19, 18), (59, 60, 18, 17), (32, 59, 17, 7), (33, 56, 59, 32), (34, 53, 56, 33), (62, 63, 66, 65), (63, 64, 67, 66), (65, 66, 69, 68), (66, 67, 70, 69), (7, 17, 62, 10), (17, 18, 63, 62), (18, 19, 64, 63), (19, 6, 35, 64), (64, 35, 36, 67), (67, 36, 37, 70), (70, 37, 4, 23), (69, 70, 23, 24), (68, 69, 24, 25), (8, 68, 25, 5), (9, 65, 68, 8), (10, 62, 65, 9), (71, 72, 75, 74), (72, 73, 76, 75), (74, 75, 78, 77), (75, 76, 79, 78), (5, 13, 71, 8), (13, 12, 72, 71), (12, 11, 73, 72), (11, 1, 43, 73), (73, 43, 42, 76), (76, 42, 41, 79), (79, 41, 3, 34), (78, 79, 34, 33), (77, 78, 33, 32), (10, 77, 32, 7), (9, 74, 77, 10), (8, 71, 74, 9), (80, 81, 84, 83), (81, 82, 85, 84), (83, 84, 87, 86), (84, 85, 88, 87), (1, 16, 80, 43), (16, 15, 81, 80), (15, 14, 82, 81), (14, 0, 29, 82), (82, 29, 30, 85), (85, 30, 31, 88), (88, 31, 2, 20), (87, 88, 20, 21), (86, 87, 21, 22), (41, 86, 22, 3), (42, 83, 86, 41), (43, 80, 83, 42), (89, 90, 93, 92), (90, 91, 94, 93), (92, 93, 96, 95), (93, 94, 97, 96), (5, 25, 89, 13), (25, 24, 90, 89), (24, 23, 91, 90), (23, 4, 38, 91), (91, 38, 39, 94), (94, 39, 40, 97), (97, 40, 0, 14), (96, 97, 14, 15), (95, 96, 15, 16), (11, 95, 16, 1), (12, 92, 95, 11), (13, 89, 92, 12)])
_uv = me_cube_001.uv_layers.new(name='UVMap')
_uv.uv.foreach_set('vector', [0.4375, 0.0625, 0.5, 0.0625, 0.5, 0.125, 0.4375, 0.125, 0.5, 0.0625, 0.5625, 0.0625, 0.5625, 0.125, 0.5, 0.125, 0.4375, 0.125, 0.5, 0.125, 0.5, 0.1875, 0.4375, 0.1875, 0.5, 0.125, 0.5625, 0.125, 0.5625, 0.1875, 0.5, 0.1875, 0.375, 0.0, 0.4375, 0.0, 0.4375, 0.0625, 0.375, 0.0625, 0.4375, 0.0, 0.5, 0.0, 0.5, 0.0625, 0.4375, 0.0625, 0.5, 0.0, 0.5625, 0.0, 0.5625, 0.0625, 0.5, 0.0625, 0.5625, 0.0, 0.625, 0.0, 0.625, 0.0625, 0.5625, 0.0625, 0.5625, 0.0625, 0.625, 0.0625, 0.625, 0.125, 0.5625, 0.125, 0.5625, 0.125, 0.625, 0.125, 0.625, 0.1875, 0.5625, 0.1875, 0.5625, 0.1875, 0.625, 0.1875, 0.625, 0.25, 0.5625, 0.25, 0.5, 0.1875, 0.5625, 0.1875, 0.5625, 0.25, 0.5, 0.25, 0.4375, 0.1875, 0.5, 0.1875, 0.5, 0.25, 0.4375, 0.25, 0.375, 0.1875, 0.4375, 0.1875, 0.4375, 0.25, 0.375, 0.25, 0.375, 0.125, 0.4375, 0.125, 0.4375, 0.1875, 0.375, 0.1875, 0.375, 0.0625, 0.4375, 0.0625, 0.4375, 0.125, 0.375, 0.125, 0.4375, 0.3125, 0.5, 0.3125, 0.5, 0.375, 0.4375, 0.375, 0.5, 0.3125, 0.5625, 0.3125, 0.5625, 0.375, 0.5, 0.375, 0.4375, 0.375, 0.5, 0.375, 0.5, 0.4375, 0.4375, 0.4375, 0.5, 0.375, 0.5625, 0.375, 0.5625, 0.4375, 0.5, 0.4375, 0.375, 0.25, 0.4375, 0.25, 0.4375, 0.3125, 0.375, 0.3125, 0.4375, 0.25, 0.5, 0.25, 0.5, 0.3125, 0.4375, 0.3125, 0.5, 0.25, 0.5625, 0.25, 0.5625, 0.3125, 0.5, 0.3125, 0.5625, 0.25, 0.625, 0.25, 0.625, 0.3125, 0.5625, 0.3125, 0.5625, 0.3125, 0.625, 0.3125, 0.625, 0.375, 0.5625, 0.375, 0.5625, 0.375, 0.625, 0.375, 0.625, 0.4375, 0.5625, 0.4375, 0.5625, 0.4375, 0.625, 0.4375, 0.625, 0.5, 0.5625, 0.5, 0.5, 0.4375, 0.5625, 0.4375, 0.5625, 0.5, 0.5, 0.5, 0.4375, 0.4375, 0.5, 0.4375, 0.5, 0.5, 0.4375, 0.5, 0.375, 0.4375, 0.4375, 0.4375, 0.4375, 0.5, 0.375, 0.5, 0.375, 0.375, 0.4375, 0.375, 0.4375, 0.4375, 0.375, 0.4375, 0.375, 0.3125, 0.4375, 0.3125, 0.4375, 0.375, 0.375, 0.375, 0.4375, 0.5625, 0.5, 0.5625, 0.5, 0.625, 0.4375, 0.625, 0.5, 0.5625, 0.5625, 0.5625, 0.5625, 0.625, 0.5, 0.625, 0.4375, 0.625, 0.5, 0.625, 0.5, 0.6875, 0.4375, 0.6875, 0.5, 0.625, 0.5625, 0.625, 0.5625, 0.6875, 0.5, 0.6875, 0.375, 0.5, 0.4375, 0.5, 0.4375, 0.5625, 0.375, 0.5625, 0.4375, 0.5, 0.5, 0.5, 0.5, 0.5625, 0.4375, 0.5625, 0.5, 0.5, 0.5625, 0.5, 0.5625, 0.5625, 0.5, 0.5625, 0.5625, 0.5, 0.625, 0.5, 0.625, 0.5625, 0.5625, 0.5625, 0.5625, 0.5625, 0.625, 0.5625, 0.625, 0.625, 0.5625, 0.625, 0.5625, 0.625, 0.625, 0.625, 0.625, 0.6875, 0.5625, 0.6875, 0.5625, 0.6875, 0.625, 0.6875, 0.625, 0.75, 0.5625, 0.75, 0.5, 0.6875, 0.5625, 0.6875, 0.5625, 0.75, 0.5, 0.75, 0.4375, 0.6875, 0.5, 0.6875, 0.5, 0.75, 0.4375, 0.75, 0.375, 0.6875, 0.4375, 0.6875, 0.4375, 0.75, 0.375, 0.75, 0.375, 0.625, 0.4375, 0.625, 0.4375, 0.6875, 0.375, 0.6875, 0.375, 0.5625, 0.4375, 0.5625, 0.4375, 0.625, 0.375, 0.625, 0.4375, 0.8125, 0.5, 0.8125, 0.5, 0.875, 0.4375, 0.875, 0.5, 0.8125, 0.5625, 0.8125, 0.5625, 0.875, 0.5, 0.875, 0.4375, 0.875, 0.5, 0.875, 0.5, 0.9375, 0.4375, 0.9375, 0.5, 0.875, 0.5625, 0.875, 0.5625, 0.9375, 0.5, 0.9375, 0.375, 0.75, 0.4375, 0.75, 0.4375, 0.8125, 0.375, 0.8125, 0.4375, 0.75, 0.5, 0.75, 0.5, 0.8125, 0.4375, 0.8125, 0.5, 0.75, 0.5625, 0.75, 0.5625, 0.8125, 0.5, 0.8125, 0.5625, 0.75, 0.625, 0.75, 0.625, 0.8125, 0.5625, 0.8125, 0.5625, 0.8125, 0.625, 0.8125, 0.625, 0.875, 0.5625, 0.875, 0.5625, 0.875, 0.625, 0.875, 0.625, 0.9375, 0.5625, 0.9375, 0.5625, 0.9375, 0.625, 0.9375, 0.625, 1.0, 0.5625, 1.0, 0.5, 0.9375, 0.5625, 0.9375, 0.5625, 1.0, 0.5, 1.0, 0.4375, 0.9375, 0.5, 0.9375, 0.5, 1.0, 0.4375, 1.0, 0.375, 0.9375, 0.4375, 0.9375, 0.4375, 1.0, 0.375, 1.0, 0.375, 0.875, 0.4375, 0.875, 0.4375, 0.9375, 0.375, 0.9375, 0.375, 0.8125, 0.4375, 0.8125, 0.4375, 0.875, 0.375, 0.875, 0.1875, 0.5625, 0.25, 0.5625, 0.25, 0.625, 0.1875, 0.625, 0.25, 0.5625, 0.3125, 0.5625, 0.3125, 0.625, 0.25, 0.625, 0.1875, 0.625, 0.25, 0.625, 0.25, 0.6875, 0.1875, 0.6875, 0.25, 0.625, 0.3125, 0.625, 0.3125, 0.6875, 0.25, 0.6875, 0.125, 0.5, 0.1875, 0.5, 0.1875, 0.5625, 0.125, 0.5625, 0.1875, 0.5, 0.25, 0.5, 0.25, 0.5625, 0.1875, 0.5625, 0.25, 0.5, 0.3125, 0.5, 0.3125, 0.5625, 0.25, 0.5625, 0.3125, 0.5, 0.375, 0.5, 0.375, 0.5625, 0.3125, 0.5625, 0.3125, 0.5625, 0.375, 0.5625, 0.375, 0.625, 0.3125, 0.625, 0.3125, 0.625, 0.375, 0.625, 0.375, 0.6875, 0.3125, 0.6875, 0.3125, 0.6875, 0.375, 0.6875, 0.375, 0.75, 0.3125, 0.75, 0.25, 0.6875, 0.3125, 0.6875, 0.3125, 0.75, 0.25, 0.75, 0.1875, 0.6875, 0.25, 0.6875, 0.25, 0.75, 0.1875, 0.75, 0.125, 0.6875, 0.1875, 0.6875, 0.1875, 0.75, 0.125, 0.75, 0.125, 0.625, 0.1875, 0.625, 0.1875, 0.6875, 0.125, 0.6875, 0.125, 0.5625, 0.1875, 0.5625, 0.1875, 0.625, 0.125, 0.625, 0.6875, 0.5625, 0.75, 0.5625, 0.75, 0.625, 0.6875, 0.625, 0.75, 0.5625, 0.8125, 0.5625, 0.8125, 0.625, 0.75, 0.625, 0.6875, 0.625, 0.75, 0.625, 0.75, 0.6875, 0.6875, 0.6875, 0.75, 0.625, 0.8125, 0.625, 0.8125, 0.6875, 0.75, 0.6875, 0.625, 0.5, 0.6875, 0.5, 0.6875, 0.5625, 0.625, 0.5625, 0.6875, 0.5, 0.75, 0.5, 0.75, 0.5625, 0.6875, 0.5625, 0.75, 0.5, 0.8125, 0.5, 0.8125, 0.5625, 0.75, 0.5625, 0.8125, 0.5, 0.875, 0.5, 0.875, 0.5625, 0.8125, 0.5625, 0.8125, 0.5625, 0.875, 0.5625, 0.875, 0.625, 0.8125, 0.625, 0.8125, 0.625, 0.875, 0.625, 0.875, 0.6875, 0.8125, 0.6875, 0.8125, 0.6875, 0.875, 0.6875, 0.875, 0.75, 0.8125, 0.75, 0.75, 0.6875, 0.8125, 0.6875, 0.8125, 0.75, 0.75, 0.75, 0.6875, 0.6875, 0.75, 0.6875, 0.75, 0.75, 0.6875, 0.75, 0.625, 0.6875, 0.6875, 0.6875, 0.6875, 0.75, 0.625, 0.75, 0.625, 0.625, 0.6875, 0.625, 0.6875, 0.6875, 0.625, 0.6875, 0.625, 0.5625, 0.6875, 0.5625, 0.6875, 0.625, 0.625, 0.625])
me_cube_001.materials.append(mat_metal)
me_cube_001.use_remesh_preserve_volume = False
me_cube_001.use_remesh_preserve_attributes = False
me_cube_001.use_mirror_vertex_groups = False
me_cube_001.update()
me_sphere = bpy.data.meshes.new('Sphere')
me_sphere.from_pydata([(0.0, 0.1951, -0.9808), (0.1379, 0.1379, 0.9808), (0.2706, 0.2706, 0.9239), (0.3928, 0.3928, 0.8315), (0.5, 0.5, 0.7071), (0.5879, 0.5879, 0.5556), (0.6533, 0.6533, 0.3827), (0.6935, 0.6935, 0.1951), (0.7071, 0.7071, 7.55e-08), (0.6935, 0.6935, -0.1951), (0.6533, 0.6533, -0.3827), (0.5879, 0.5879, -0.5556), (0.5, 0.5, -0.7071), (0.3928, 0.3928, -0.8315), (0.2706, 0.2706, -0.9239), (0.1379, 0.1379, -0.9808), (0.1951, -3.19e-07, 0.9808), (0.3827, -3.19e-07, 0.9239), (0.5556, -3.041e-07, 0.8315), (0.7071, -3.041e-07, 0.7071), (0.8315, -3.339e-07, 0.5556), (0.9239, -3.339e-07, 0.3827), (0.9808, -3.339e-07, 0.1951), (1.0, -3.637e-07, 7.55e-08), (0.9808, -3.637e-07, -0.1951), (0.9239, -3.637e-07, -0.3827), (0.8315, -3.339e-07, -0.5556), (0.7071, -3.041e-07, -0.7071), (0.5556, -3.339e-07, -0.8315), (0.3827, -3.339e-07, -0.9239), (0.1951, -3.115e-07, -0.9808), (0.1379, -0.138, 0.9808), (0.2706, -0.2706, 0.9239), (0.3928, -0.3928, 0.8315), (0.5, -0.5, 0.7071), (0.5879, -0.5879, 0.5556), (0.6533, -0.6533, 0.3827), (0.6935, -0.6935, 0.1951), (0.7071, -0.7071, 7.55e-08), (0.6935, -0.6935, -0.1951), (0.6533, -0.6533, -0.3827), (0.5879, -0.5879, -0.5556), (0.5, -0.5, -0.7071), (0.3928, -0.3928, -0.8315), (0.2706, -0.2706, -0.9239), (0.1379, -0.138, -0.9808), (6.887e-09, -0.1951, 0.9808), (-8.014e-09, -0.3827, 0.9239), (5.159e-08, -0.5556, 0.8315), (-3.782e-08, -0.7071, 0.7071), (-8.014e-09, -0.8315, 0.5556), (-3.782e-08, -0.9239, 0.3827), (-3.782e-08, -0.9808, 0.1951), (-8.014e-09, -1.0, 7.55e-08), (-3.782e-08, -0.9808, -0.1951), (-3.782e-08, -0.9239, -0.3827), (-8.014e-09, -0.8315, -0.5556), (-3.782e-08, -0.7071, -0.7071), (2.179e-08, -0.5556, -0.8315), (6.887e-09, -0.3827, -0.9239), (6.887e-09, -0.1951, -0.9808), (0.0, -3.258e-07, -1.0), (-2.304e-07, -5.562e-07, 1.0), (-0.1379, -0.138, 0.9808), (-0.2706, -0.2706, 0.9239), (-0.3928, -0.3928, 0.8315), (-0.5, -0.5, 0.7071), (-0.5879, -0.5879, 0.5556), (-0.6533, -0.6533, 0.3827), (-0.6935, -0.6935, 0.1951), (-0.7071, -0.7071, 7.55e-08), (-0.6935, -0.6935, -0.1951), (-0.6533, -0.6533, -0.3827), (-0.5879, -0.5879, -0.5556), (-0.5, -0.5, -0.7071), (-0.3928, -0.3928, -0.8315), (-0.2706, -0.2706, -0.9239), (-0.1379, -0.138, -0.9808), (-0.1951, -3.19e-07, 0.9808), (-0.3827, -3.19e-07, 0.9239), (-0.5556, -3.637e-07, 0.8315), (-0.7071, -3.637e-07, 0.7071), (-0.8315, -3.339e-07, 0.5556), (-0.9239, -3.339e-07, 0.3827), (-0.9808, -3.637e-07, 0.1951), (-1.0, -3.339e-07, 7.55e-08), (-0.9808, -3.637e-07, -0.1951), (-0.9239, -3.339e-07, -0.3827), (-0.8315, -3.339e-07, -0.5556), (-0.7071, -3.637e-07, -0.7071), (-0.5556, -3.637e-07, -0.8315), (-0.3827, -3.339e-07, -0.9239), (-0.1951, -3.19e-07, -0.9808), (-0.1379, 0.1379, 0.9808), (-0.2706, 0.2706, 0.9239), (-0.3928, 0.3928, 0.8315), (-0.5, 0.5, 0.7071), (-0.5879, 0.5879, 0.5556), (-0.6533, 0.6533, 0.3827), (-0.6935, 0.6935, 0.1951), (-0.7071, 0.7071, 7.55e-08), (-0.6935, 0.6935, -0.1951), (-0.6533, 0.6533, -0.3827), (-0.5879, 0.5879, -0.5556), (-0.5, 0.5, -0.7071), (-0.3928, 0.3928, -0.8315), (-0.2706, 0.2706, -0.9239), (-0.1379, 0.1379, -0.9808), (6.887e-09, 0.1951, 0.9808), (-8.014e-09, 0.3827, 0.9239), (-3.782e-08, 0.5556, 0.8315), (-8.014e-09, 0.7071, 0.7071), (-8.014e-09, 0.8315, 0.5556), (-3.782e-08, 0.9239, 0.3827), (-8.014e-09, 0.9808, 0.1951), (-3.782e-08, 1.0, 7.55e-08), (-8.014e-09, 0.9808, -0.1951), (-3.782e-08, 0.9239, -0.3827), (-8.014e-09, 0.8315, -0.5556), (-8.014e-09, 0.7071, -0.7071), (-6.762e-08, 0.5556, -0.8315), (-8.014e-09, 0.3827, -0.9239)], [], [(118, 117, 10, 11), (111, 110, 3, 4), (119, 118, 11, 12), (112, 111, 4, 5), (120, 119, 12, 13), (113, 112, 5, 6), (121, 120, 13, 14), (114, 113, 6, 7), (0, 121, 14, 15), (115, 114, 7, 8), (108, 62, 1), (61, 0, 15), (116, 115, 8, 9), (109, 108, 1, 2), (117, 116, 9, 10), (110, 109, 2, 3), (10, 9, 24, 25), (3, 2, 17, 18), (11, 10, 25, 26), (4, 3, 18, 19), (12, 11, 26, 27), (5, 4, 19, 20), (13, 12, 27, 28), (6, 5, 20, 21), (14, 13, 28, 29), (7, 6, 21, 22), (15, 14, 29, 30), (8, 7, 22, 23), (1, 62, 16), (61, 15, 30), (9, 8, 23, 24), (2, 1, 16, 17), (29, 28, 43, 44), (22, 21, 36, 37), (30, 29, 44, 45), (23, 22, 37, 38), (16, 62, 31), (61, 30, 45), (24, 23, 38, 39), (17, 16, 31, 32), (25, 24, 39, 40), (18, 17, 32, 33), (26, 25, 40, 41), (19, 18, 33, 34), (27, 26, 41, 42), (20, 19, 34, 35), (28, 27, 42, 43), (21, 20, 35, 36), (33, 32, 47, 48), (41, 40, 55, 56), (34, 33, 48, 49), (42, 41, 56, 57), (35, 34, 49, 50), (43, 42, 57, 58), (36, 35, 50, 51), (44, 43, 58, 59), (37, 36, 51, 52), (45, 44, 59, 60), (38, 37, 52, 53), (31, 62, 46), (61, 45, 60), (39, 38, 53, 54), (32, 31, 46, 47), (40, 39, 54, 55), (52, 51, 68, 69), (60, 59, 76, 77), (53, 52, 69, 70), (46, 62, 63), (61, 60, 77), (54, 53, 70, 71), (47, 46, 63, 64), (55, 54, 71, 72), (48, 47, 64, 65), (56, 55, 72, 73), (49, 48, 65, 66), (57, 56, 73, 74), (50, 49, 66, 67), (58, 57, 74, 75), (51, 50, 67, 68), (59, 58, 75, 76), (73, 72, 87, 88), (66, 65, 80, 81), (74, 73, 88, 89), (67, 66, 81, 82), (75, 74, 89, 90), (68, 67, 82, 83), (76, 75, 90, 91), (69, 68, 83, 84), (77, 76, 91, 92), (70, 69, 84, 85), (63, 62, 78), (61, 77, 92), (71, 70, 85, 86), (64, 63, 78, 79), (72, 71, 86, 87), (65, 64, 79, 80), (92, 91, 106, 107), (85, 84, 99, 100), (78, 62, 93), (61, 92, 107), (86, 85, 100, 101), (79, 78, 93, 94), (87, 86, 101, 102), (80, 79, 94, 95), (88, 87, 102, 103), (81, 80, 95, 96), (89, 88, 103, 104), (82, 81, 96, 97), (90, 89, 104, 105), (83, 82, 97, 98), (91, 90, 105, 106), (84, 83, 98, 99), (96, 95, 110, 111), (104, 103, 118, 119), (97, 96, 111, 112), (105, 104, 119, 120), (98, 97, 112, 113), (106, 105, 120, 121), (99, 98, 113, 114), (107, 106, 121, 0), (100, 99, 114, 115), (93, 62, 108), (61, 107, 0), (101, 100, 115, 116), (94, 93, 108, 109), (102, 101, 116, 117), (95, 94, 109, 110), (103, 102, 117, 118)])
me_sphere.polygons.foreach_set('material_index', [0, 0, 0, 0, 0, 0, 0, 0, 0, 0, 0, 0, 0, 0, 0, 0, 4, 4, 4, 4, 4, 4, 4, 4, 4, 4, 4, 4, 4, 4, 4, 4, 3, 3, 3, 3, 3, 3, 3, 3, 3, 3, 3, 3, 3, 3, 3, 3, 4, 4, 4, 4, 4, 4, 4, 4, 4, 4, 4, 4, 4, 4, 4, 4, 1, 1, 1, 1, 1, 1, 1, 1, 1, 1, 1, 1, 1, 1, 1, 1, 4, 4, 4, 4, 4, 4, 4, 4, 4, 4, 4, 4, 4, 4, 4, 4, 2, 2, 2, 2, 2, 2, 2, 2, 2, 2, 2, 2, 2, 2, 2, 2, 4, 4, 4, 4, 4, 4, 4, 4, 4, 4, 4, 4, 4, 4, 4, 4])
_uv = me_sphere.uv_layers.new(name='UVMap')
_uv.uv.foreach_set('vector', [0.75, 0.3125, 0.75, 0.375, 0.625, 0.375, 0.625, 0.3125, 0.75, 0.75, 0.75, 0.8125, 0.625, 0.8125, 0.625, 0.75, 0.75, 0.25, 0.75, 0.3125, 0.625, 0.3125, 0.625, 0.25, 0.75, 0.6875, 0.75, 0.75, 0.625, 0.75, 0.625, 0.6875, 0.75, 0.1875, 0.75, 0.25, 0.625, 0.25, 0.625, 0.1875, 0.75, 0.625, 0.75, 0.6875, 0.625, 0.6875, 0.625, 0.625, 0.75, 0.125, 0.75, 0.1875, 0.625, 0.1875, 0.625, 0.125, 0.75, 0.5625, 0.75, 0.625, 0.625, 0.625, 0.625, 0.5625, 0.75, 0.0625, 0.75, 0.125, 0.625, 0.125, 0.625, 0.0625, 0.75, 0.5, 0.75, 0.5625, 0.625, 0.5625, 0.625, 0.5, 0.75, 0.9375, 0.6875, 1.0, 0.625, 0.9375, 0.6875, 0.0, 0.75, 0.0625, 0.625, 0.0625, 0.75, 0.4375, 0.75, 0.5, 0.625, 0.5, 0.625, 0.4375, 0.75, 0.875, 0.75, 0.9375, 0.625, 0.9375, 0.625, 0.875, 0.75, 0.375, 0.75, 0.4375, 0.625, 0.4375, 0.625, 0.375, 0.75, 0.8125, 0.75, 0.875, 0.625, 0.875, 0.625, 0.8125, 0.625, 0.375, 0.625, 0.4375, 0.5, 0.4375, 0.5, 0.375, 0.625, 0.8125, 0.625, 0.875, 0.5, 0.875, 0.5, 0.8125, 0.625, 0.3125, 0.625, 0.375, 0.5, 0.375, 0.5, 0.3125, 0.625, 0.75, 0.625, 0.8125, 0.5, 0.8125, 0.5, 0.75, 0.625, 0.25, 0.625, 0.3125, 0.5, 0.3125, 0.5, 0.25, 0.625, 0.6875, 0.625, 0.75, 0.5, 0.75, 0.5, 0.6875, 0.625, 0.1875, 0.625, 0.25, 0.5, 0.25, 0.5, 0.1875, 0.625, 0.625, 0.625, 0.6875, 0.5, 0.6875, 0.5, 0.625, 0.625, 0.125, 0.625, 0.1875, 0.5, 0.1875, 0.5, 0.125, 0.625, 0.5625, 0.625, 0.625, 0.5, 0.625, 0.5, 0.5625, 0.625, 0.0625, 0.625, 0.125, 0.5, 0.125, 0.5, 0.0625, 0.625, 0.5, 0.625, 0.5625, 0.5, 0.5625, 0.5, 0.5, 0.625, 0.9375, 0.5625, 1.0, 0.5, 0.9375, 0.5625, 0.0, 0.625, 0.0625, 0.5, 0.0625, 0.625, 0.4375, 0.625, 0.5, 0.5, 0.5, 0.5, 0.4375, 0.625, 0.875, 0.625, 0.9375, 0.5, 0.9375, 0.5, 0.875, 0.5, 0.125, 0.5, 0.1875, 0.375, 0.1875, 0.375, 0.125, 0.5, 0.5625, 0.5, 0.625, 0.375, 0.625, 0.375, 0.5625, 0.5, 0.0625, 0.5, 0.125, 0.375, 0.125, 0.375, 0.0625, 0.5, 0.5, 0.5, 0.5625, 0.375, 0.5625, 0.375, 0.5, 0.5, 0.9375, 0.4375, 1.0, 0.375, 0.9375, 0.4375, 0.0, 0.5, 0.0625, 0.375, 0.0625, 0.5, 0.4375, 0.5, 0.5, 0.375, 0.5, 0.375, 0.4375, 0.5, 0.875, 0.5, 0.9375, 0.375, 0.9375, 0.375, 0.875, 0.5, 0.375, 0.5, 0.4375, 0.375, 0.4375, 0.375, 0.375, 0.5, 0.8125, 0.5, 0.875, 0.375, 0.875, 0.375, 0.8125, 0.5, 0.3125, 0.5, 0.375, 0.375, 0.375, 0.375, 0.3125, 0.5, 0.75, 0.5, 0.8125, 0.375, 0.8125, 0.375, 0.75, 0.5, 0.25, 0.5, 0.3125, 0.375, 0.3125, 0.375, 0.25, 0.5, 0.6875, 0.5, 0.75, 0.375, 0.75, 0.375, 0.6875, 0.5, 0.1875, 0.5, 0.25, 0.375, 0.25, 0.375, 0.1875, 0.5, 0.625, 0.5, 0.6875, 0.375, 0.6875, 0.375, 0.625, 0.375, 0.8125, 0.375, 0.875, 0.25, 0.875, 0.25, 0.8125, 0.375, 0.3125, 0.375, 0.375, 0.25, 0.375, 0.25, 0.3125, 0.375, 0.75, 0.375, 0.8125, 0.25, 0.8125, 0.25, 0.75, 0.375, 0.25, 0.375, 0.3125, 0.25, 0.3125, 0.25, 0.25, 0.375, 0.6875, 0.375, 0.75, 0.25, 0.75, 0.25, 0.6875, 0.375, 0.1875, 0.375, 0.25, 0.25, 0.25, 0.25, 0.1875, 0.375, 0.625, 0.375, 0.6875, 0.25, 0.6875, 0.25, 0.625, 0.375, 0.125, 0.375, 0.1875, 0.25, 0.1875, 0.25, 0.125, 0.375, 0.5625, 0.375, 0.625, 0.25, 0.625, 0.25, 0.5625, 0.375, 0.0625, 0.375, 0.125, 0.25, 0.125, 0.25, 0.0625, 0.375, 0.5, 0.375, 0.5625, 0.25, 0.5625, 0.25, 0.5, 0.375, 0.9375, 0.3125, 1.0, 0.25, 0.9375, 0.3125, 0.0, 0.375, 0.0625, 0.25, 0.0625, 0.375, 0.4375, 0.375, 0.5, 0.25, 0.5, 0.25, 0.4375, 0.375, 0.875, 0.375, 0.9375, 0.25, 0.9375, 0.25, 0.875, 0.375, 0.375, 0.375, 0.4375, 0.25, 0.4375, 0.25, 0.375, 0.25, 0.5625, 0.25, 0.625, 0.125, 0.625, 0.125, 0.5625, 0.25, 0.0625, 0.25, 0.125, 0.125, 0.125, 0.125, 0.0625, 0.25, 0.5, 0.25, 0.5625, 0.125, 0.5625, 0.125, 0.5, 0.25, 0.9375, 0.1875, 1.0, 0.125, 0.9375, 0.1875, 0.0, 0.25, 0.0625, 0.125, 0.0625, 0.25, 0.4375, 0.25, 0.5, 0.125, 0.5, 0.125, 0.4375, 0.25, 0.875, 0.25, 0.9375, 0.125, 0.9375, 0.125, 0.875, 0.25, 0.375, 0.25, 0.4375, 0.125, 0.4375, 0.125, 0.375, 0.25, 0.8125, 0.25, 0.875, 0.125, 0.875, 0.125, 0.8125, 0.25, 0.3125, 0.25, 0.375, 0.125, 0.375, 0.125, 0.3125, 0.25, 0.75, 0.25, 0.8125, 0.125, 0.8125, 0.125, 0.75, 0.25, 0.25, 0.25, 0.3125, 0.125, 0.3125, 0.125, 0.25, 0.25, 0.6875, 0.25, 0.75, 0.125, 0.75, 0.125, 0.6875, 0.25, 0.1875, 0.25, 0.25, 0.125, 0.25, 0.125, 0.1875, 0.25, 0.625, 0.25, 0.6875, 0.125, 0.6875, 0.125, 0.625, 0.25, 0.125, 0.25, 0.1875, 0.125, 0.1875, 0.125, 0.125, 0.125, 0.3125, 0.125, 0.375, 0.0, 0.375, 0.0, 0.3125, 0.125, 0.75, 0.125, 0.8125, 2.98e-08, 0.8125, 2.98e-08, 0.75, 0.125, 0.25, 0.125, 0.3125, 0.0, 0.3125, 2.98e-08, 0.25, 0.125, 0.6875, 0.125, 0.75, 2.98e-08, 0.75, 0.0, 0.6875, 0.125, 0.1875, 0.125, 0.25, 2.98e-08, 0.25, 2.98e-08, 0.1875, 0.125, 0.625, 0.125, 0.6875, 0.0, 0.6875, 0.0, 0.625, 0.125, 0.125, 0.125, 0.1875, 2.98e-08, 0.1875, 5.96e-08, 0.125, 0.125, 0.5625, 0.125, 0.625, 0.0, 0.625, 0.0, 0.5625, 0.125, 0.0625, 0.125, 0.125, 5.96e-08, 0.125, 1.788e-07, 0.0625, 0.125, 0.5, 0.125, 0.5625, 0.0, 0.5625, 0.0, 0.5, 0.125, 0.9375, 0.0625, 1.0, 1.788e-07, 0.9375, 0.0625, 0.0, 0.125, 0.0625, 1.788e-07, 0.0625, 0.125, 0.4375, 0.125, 0.5, 0.0, 0.5, 0.0, 0.4375, 0.125, 0.875, 0.125, 0.9375, 1.788e-07, 0.9375, 5.96e-08, 0.875, 0.125, 0.375, 0.125, 0.4375, 0.0, 0.4375, 0.0, 0.375, 0.125, 0.8125, 0.125, 0.875, 5.96e-08, 0.875, 2.98e-08, 0.8125, 1.0, 0.0625, 1.0, 0.125, 0.875, 0.125, 0.875, 0.0625, 1.0, 0.5, 1.0, 0.5625, 0.875, 0.5625, 0.875, 0.5, 1.0, 0.9375, 0.9375, 1.0, 0.875, 0.9375, 0.9375, 0.0, 1.0, 0.0625, 0.875, 0.0625, 1.0, 0.4375, 1.0, 0.5, 0.875, 0.5, 0.875, 0.4375, 1.0, 0.875, 1.0, 0.9375, 0.875, 0.9375, 0.875, 0.875, 1.0, 0.375, 1.0, 0.4375, 0.875, 0.4375, 0.875, 0.375, 1.0, 0.8125, 1.0, 0.875, 0.875, 0.875, 0.875, 0.8125, 1.0, 0.3125, 1.0, 0.375, 0.875, 0.375, 0.875, 0.3125, 1.0, 0.75, 1.0, 0.8125, 0.875, 0.8125, 0.875, 0.75, 1.0, 0.25, 1.0, 0.3125, 0.875, 0.3125, 0.875, 0.25, 1.0, 0.6875, 1.0, 0.75, 0.875, 0.75, 0.875, 0.6875, 1.0, 0.1875, 1.0, 0.25, 0.875, 0.25, 0.875, 0.1875, 1.0, 0.625, 1.0, 0.6875, 0.875, 0.6875, 0.875, 0.625, 1.0, 0.125, 1.0, 0.1875, 0.875, 0.1875, 0.875, 0.125, 1.0, 0.5625, 1.0, 0.625, 0.875, 0.625, 0.875, 0.5625, 0.875, 0.75, 0.875, 0.8125, 0.75, 0.8125, 0.75, 0.75, 0.875, 0.25, 0.875, 0.3125, 0.75, 0.3125, 0.75, 0.25, 0.875, 0.6875, 0.875, 0.75, 0.75, 0.75, 0.75, 0.6875, 0.875, 0.1875, 0.875, 0.25, 0.75, 0.25, 0.75, 0.1875, 0.875, 0.625, 0.875, 0.6875, 0.75, 0.6875, 0.75, 0.625, 0.875, 0.125, 0.875, 0.1875, 0.75, 0.1875, 0.75, 0.125, 0.875, 0.5625, 0.875, 0.625, 0.75, 0.625, 0.75, 0.5625, 0.875, 0.0625, 0.875, 0.125, 0.75, 0.125, 0.75, 0.0625, 0.875, 0.5, 0.875, 0.5625, 0.75, 0.5625, 0.75, 0.5, 0.875, 0.9375, 0.8125, 1.0, 0.75, 0.9375, 0.8125, 0.0, 0.875, 0.0625, 0.75, 0.0625, 0.875, 0.4375, 0.875, 0.5, 0.75, 0.5, 0.75, 0.4375, 0.875, 0.875, 0.875, 0.9375, 0.75, 0.9375, 0.75, 0.875, 0.875, 0.375, 0.875, 0.4375, 0.75, 0.4375, 0.75, 0.375, 0.875, 0.8125, 0.875, 0.875, 0.75, 0.875, 0.75, 0.8125, 0.875, 0.3125, 0.875, 0.375, 0.75, 0.375, 0.75, 0.3125])
me_sphere.materials.append(mat_red)
me_sphere.materials.append(mat_blue)
me_sphere.materials.append(mat_yellow)
me_sphere.materials.append(mat_orange)
me_sphere.materials.append(mat_white)
me_sphere.use_remesh_preserve_volume = False
me_sphere.use_remesh_preserve_attributes = False
me_sphere.use_mirror_vertex_groups = False
me_sphere.update()

# ---- objects
ob_cube = bpy.data.objects.new('Cube', me_cube)
ob_cube_001 = bpy.data.objects.new('Cube.001', me_cube_001)
ob_sphere = bpy.data.objects.new('Sphere', me_sphere)

# ---- transforms, parenting, visibility, modifiers, constraints
ob_cube.location = (0.0, -1.865, 0.0)
ob_cube.lock_rotations_4d = False
ob_cube.empty_display_type = 'ARROWS'
ob_cube.lineart.crease_threshold = 0.0
ob_cube_001.location = (0.0, 1.859, 0.0)
ob_cube_001.lock_rotations_4d = False
ob_cube_001.empty_display_type = 'ARROWS'
ob_cube_001.lineart.crease_threshold = 0.0
ob_sphere.location = (0.0, 0.0, 0.0)
ob_sphere.scale = (0.8489, 0.8489, 0.7943)
ob_sphere.lineart.crease_threshold = 0.0

# ---- collection membership
col_collection.objects.link(ob_cube)
col_collection.objects.link(ob_cube_001)
col_collection.objects.link(ob_sphere)

# ---- scene / render settings (as saved in the file)
scene.frame_start = 1; scene.frame_end = 250; scene.frame_set(1)
scene.render.engine = 'BLENDER_EEVEE_NEXT'
scene.cycles.use_denoising = False
scene.cycles.samples = 128
scene.cycles.sampling_pattern = 'TABULATED_SOBOL'
scene.cycles.use_adaptive_sampling = False
scene.cycles.use_light_tree = False
scene.view_settings.view_transform = 'Filmic'
bpy.context.view_layer.update()

# ---- added for rendering (the .blend has no active camera and no usable light): camera, sun
cam_auto = bpy.data.cameras.new('AutoCamera')
cam_auto.lens = 50.0
cam_auto.sensor_width = 36.0
cam_auto.clip_end = 1000.0
ob_auto_camera = bpy.data.objects.new('AutoCamera', cam_auto)
scene.collection.objects.link(ob_auto_camera)
ob_auto_camera.location = (5.47789, -6.55223, 4.37031)
ob_auto_camera.rotation_euler = (1.09748, -7.21219e-08, 0.694738)
scene.camera = ob_auto_camera
light_auto_sun = bpy.data.lights.new('AutoSun', 'SUN')
light_auto_sun.energy = 3.0
light_auto_sun.angle = 0.0523599
ob_auto_sun = bpy.data.objects.new('AutoSun', light_auto_sun)
scene.collection.objects.link(ob_auto_sun)
ob_auto_sun.rotation_euler = (0.872665, 0.174533, 0.523599)
bpy.context.view_layer.update()
